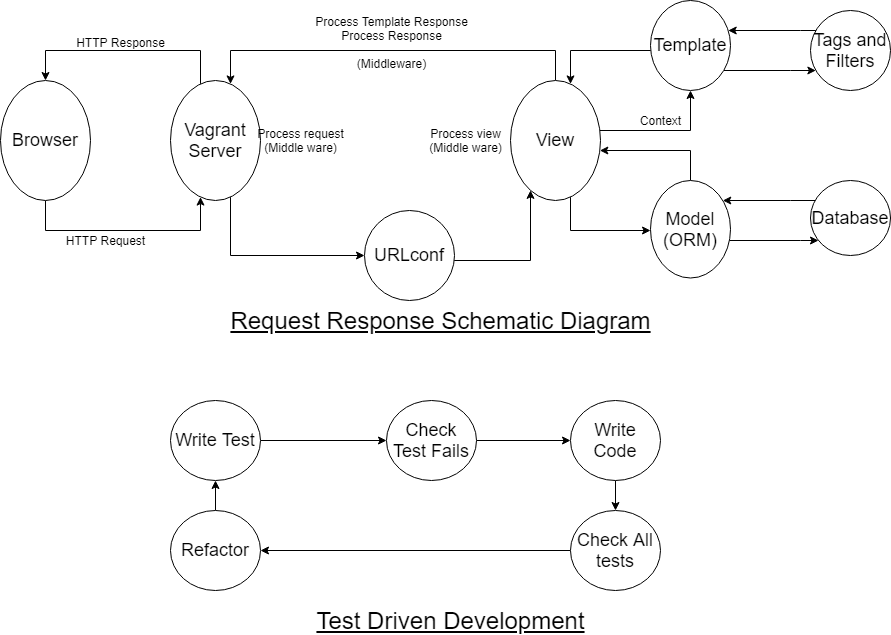

The diagram above was exported from draw.io. Its source (the exported page's mxGraphModel, read from the mxfile embedded in the PNG):
<mxGraphModel dx="1038" dy="539" grid="1" gridSize="10" guides="1" tooltips="1" connect="1" arrows="1" fold="1" page="1" pageScale="1" pageWidth="827" pageHeight="1169" math="0" shadow="0">
  <root>
    <mxCell id="0" />
    <mxCell id="1" parent="0" />
    <mxCell id="2" value="" style="edgeStyle=orthogonalEdgeStyle;rounded=0;orthogonalLoop=1;jettySize=auto;html=1;" edge="1" source="3" target="6" parent="1">
      <mxGeometry relative="1" as="geometry">
        <Array as="points">
          <mxPoint x="95" y="260" />
          <mxPoint x="250" y="260" />
        </Array>
      </mxGeometry>
    </mxCell>
    <mxCell id="3" value="&lt;font style=&quot;font-size: 18px&quot;&gt;Browser&lt;/font&gt;" style="ellipse;whiteSpace=wrap;html=1;rotation=0;" vertex="1" parent="1">
      <mxGeometry x="50" y="110" width="90" height="120" as="geometry" />
    </mxCell>
    <mxCell id="4" value="" style="edgeStyle=orthogonalEdgeStyle;rounded=0;orthogonalLoop=1;jettySize=auto;html=1;" edge="1" source="6" target="8" parent="1">
      <mxGeometry relative="1" as="geometry">
        <Array as="points">
          <mxPoint x="280" y="285" />
        </Array>
      </mxGeometry>
    </mxCell>
    <mxCell id="5" value="" style="edgeStyle=orthogonalEdgeStyle;rounded=0;orthogonalLoop=1;jettySize=auto;html=1;" edge="1" source="6" target="3" parent="1">
      <mxGeometry relative="1" as="geometry">
        <mxPoint x="265" y="30" as="targetPoint" />
        <Array as="points">
          <mxPoint x="250" y="80" />
          <mxPoint x="95" y="80" />
        </Array>
      </mxGeometry>
    </mxCell>
    <mxCell id="6" value="&lt;font style=&quot;font-size: 18px&quot;&gt;Vagrant Server&lt;/font&gt;" style="ellipse;whiteSpace=wrap;html=1;rotation=0;" vertex="1" parent="1">
      <mxGeometry x="220" y="110" width="90" height="120" as="geometry" />
    </mxCell>
    <mxCell id="7" value="" style="edgeStyle=orthogonalEdgeStyle;rounded=0;orthogonalLoop=1;jettySize=auto;html=1;" edge="1" source="8" target="12" parent="1">
      <mxGeometry relative="1" as="geometry">
        <Array as="points">
          <mxPoint x="580" y="290" />
        </Array>
      </mxGeometry>
    </mxCell>
    <mxCell id="8" value="&lt;font style=&quot;font-size: 18px&quot;&gt;URLconf&lt;/font&gt;" style="ellipse;whiteSpace=wrap;html=1;rotation=0;" vertex="1" parent="1">
      <mxGeometry x="414" y="240" width="90" height="90" as="geometry" />
    </mxCell>
    <mxCell id="9" value="" style="edgeStyle=orthogonalEdgeStyle;rounded=0;orthogonalLoop=1;jettySize=auto;html=1;" edge="1" source="12" target="6" parent="1">
      <mxGeometry relative="1" as="geometry">
        <mxPoint x="605" y="30" as="targetPoint" />
        <Array as="points">
          <mxPoint x="605" y="80" />
          <mxPoint x="280" y="80" />
        </Array>
      </mxGeometry>
    </mxCell>
    <mxCell id="10" value="" style="edgeStyle=orthogonalEdgeStyle;rounded=0;orthogonalLoop=1;jettySize=auto;html=1;" edge="1" source="12" target="15" parent="1">
      <mxGeometry relative="1" as="geometry">
        <Array as="points">
          <mxPoint x="620" y="260" />
        </Array>
      </mxGeometry>
    </mxCell>
    <mxCell id="11" value="" style="edgeStyle=orthogonalEdgeStyle;rounded=0;orthogonalLoop=1;jettySize=auto;html=1;" edge="1" source="12" target="24" parent="1">
      <mxGeometry relative="1" as="geometry">
        <mxPoint x="605" y="310" as="targetPoint" />
        <Array as="points">
          <mxPoint x="740" y="160" />
        </Array>
      </mxGeometry>
    </mxCell>
    <mxCell id="12" value="&lt;font style=&quot;font-size: 18px&quot;&gt;View&lt;/font&gt;" style="ellipse;whiteSpace=wrap;html=1;rotation=0;" vertex="1" parent="1">
      <mxGeometry x="560" y="110" width="90" height="120" as="geometry" />
    </mxCell>
    <mxCell id="13" value="" style="edgeStyle=orthogonalEdgeStyle;rounded=0;orthogonalLoop=1;jettySize=auto;html=1;" edge="1" source="15" target="12" parent="1">
      <mxGeometry relative="1" as="geometry">
        <mxPoint x="775" y="110" as="targetPoint" />
        <Array as="points">
          <mxPoint x="740" y="180" />
        </Array>
      </mxGeometry>
    </mxCell>
    <mxCell id="14" value="" style="edgeStyle=orthogonalEdgeStyle;rounded=0;orthogonalLoop=1;jettySize=auto;html=1;" edge="1" source="15" target="17" parent="1">
      <mxGeometry relative="1" as="geometry">
        <Array as="points">
          <mxPoint x="850" y="270" />
          <mxPoint x="850" y="270" />
        </Array>
      </mxGeometry>
    </mxCell>
    <mxCell id="15" value="&lt;font style=&quot;font-size: 18px&quot;&gt;Model (ORM)&lt;/font&gt;" style="ellipse;whiteSpace=wrap;html=1;rotation=0;" vertex="1" parent="1">
      <mxGeometry x="700" y="210" width="80" height="97.5" as="geometry" />
    </mxCell>
    <mxCell id="16" value="" style="edgeStyle=orthogonalEdgeStyle;rounded=0;orthogonalLoop=1;jettySize=auto;html=1;" edge="1" source="17" target="15" parent="1">
      <mxGeometry relative="1" as="geometry">
        <Array as="points">
          <mxPoint x="840" y="230" />
          <mxPoint x="840" y="230" />
        </Array>
      </mxGeometry>
    </mxCell>
    <mxCell id="17" value="&lt;font style=&quot;font-size: 18px&quot;&gt;Database&lt;/font&gt;" style="ellipse;whiteSpace=wrap;html=1;rotation=0;" vertex="1" parent="1">
      <mxGeometry x="860" y="210" width="80" height="75" as="geometry" />
    </mxCell>
    <mxCell id="18" value="HTTP Request" style="text;html=1;align=center;verticalAlign=middle;resizable=0;points=[];autosize=1;" vertex="1" parent="1">
      <mxGeometry x="110" y="260" width="90" height="20" as="geometry" />
    </mxCell>
    <mxCell id="19" value="HTTP Response" style="text;html=1;align=center;verticalAlign=middle;resizable=0;points=[];autosize=1;" vertex="1" parent="1">
      <mxGeometry x="120" y="62" width="100" height="20" as="geometry" />
    </mxCell>
    <mxCell id="20" value="Process Template Response&lt;br&gt;Process Response&lt;br&gt;&lt;br&gt;(Middleware)" style="text;html=1;align=center;verticalAlign=middle;resizable=0;points=[];autosize=1;" vertex="1" parent="1">
      <mxGeometry x="356" y="42" width="170" height="60" as="geometry" />
    </mxCell>
    <mxCell id="21" value="Process view&lt;br&gt;(Middle ware)" style="text;html=1;align=center;verticalAlign=middle;resizable=0;points=[];autosize=1;" vertex="1" parent="1">
      <mxGeometry x="470" y="155" width="90" height="30" as="geometry" />
    </mxCell>
    <mxCell id="22" value="" style="edgeStyle=orthogonalEdgeStyle;rounded=0;orthogonalLoop=1;jettySize=auto;html=1;" edge="1" source="24" target="12" parent="1">
      <mxGeometry relative="1" as="geometry">
        <mxPoint x="650" y="90" as="targetPoint" />
        <Array as="points">
          <mxPoint x="620" y="80" />
        </Array>
      </mxGeometry>
    </mxCell>
    <mxCell id="23" value="" style="edgeStyle=orthogonalEdgeStyle;rounded=0;orthogonalLoop=1;jettySize=auto;html=1;" edge="1" source="24" target="26" parent="1">
      <mxGeometry relative="1" as="geometry">
        <Array as="points">
          <mxPoint x="840" y="100" />
          <mxPoint x="840" y="100" />
        </Array>
      </mxGeometry>
    </mxCell>
    <mxCell id="24" value="&lt;font style=&quot;font-size: 18px&quot;&gt;Template&lt;/font&gt;" style="ellipse;whiteSpace=wrap;html=1;rotation=0;" vertex="1" parent="1">
      <mxGeometry x="700" y="30" width="80" height="90" as="geometry" />
    </mxCell>
    <mxCell id="25" value="" style="edgeStyle=orthogonalEdgeStyle;rounded=0;orthogonalLoop=1;jettySize=auto;html=1;" edge="1" source="26" target="24" parent="1">
      <mxGeometry relative="1" as="geometry">
        <Array as="points">
          <mxPoint x="850" y="60" />
          <mxPoint x="850" y="60" />
        </Array>
      </mxGeometry>
    </mxCell>
    <mxCell id="26" value="&lt;font style=&quot;font-size: 18px&quot;&gt;Tags and Filters&lt;/font&gt;" style="ellipse;whiteSpace=wrap;html=1;rotation=0;" vertex="1" parent="1">
      <mxGeometry x="860" y="40" width="80" height="80" as="geometry" />
    </mxCell>
    <mxCell id="27" value="Context" style="text;html=1;align=center;verticalAlign=middle;resizable=0;points=[];autosize=1;" vertex="1" parent="1">
      <mxGeometry x="680" y="140" width="60" height="20" as="geometry" />
    </mxCell>
    <mxCell id="28" value="Process request&lt;br&gt;(Middle ware)" style="text;html=1;align=center;verticalAlign=middle;resizable=0;points=[];autosize=1;" vertex="1" parent="1">
      <mxGeometry x="300" y="155" width="100" height="30" as="geometry" />
    </mxCell>
    <mxCell id="29" value="&lt;font style=&quot;font-size: 24px&quot;&gt;&lt;u&gt;Request Response Schematic Diagram&lt;/u&gt;&lt;/font&gt;" style="text;html=1;align=center;verticalAlign=middle;resizable=0;points=[];autosize=1;" vertex="1" parent="1">
      <mxGeometry x="270" y="340" width="440" height="20" as="geometry" />
    </mxCell>
    <mxCell id="30" value="" style="edgeStyle=orthogonalEdgeStyle;rounded=0;orthogonalLoop=1;jettySize=auto;html=1;" edge="1" source="31" target="33" parent="1">
      <mxGeometry relative="1" as="geometry" />
    </mxCell>
    <mxCell id="31" value="&lt;span style=&quot;font-size: 18px&quot;&gt;Check Test Fails&lt;/span&gt;" style="ellipse;whiteSpace=wrap;html=1;rotation=0;" vertex="1" parent="1">
      <mxGeometry x="436" y="430" width="90" height="80" as="geometry" />
    </mxCell>
    <mxCell id="32" value="" style="edgeStyle=orthogonalEdgeStyle;rounded=0;orthogonalLoop=1;jettySize=auto;html=1;" edge="1" source="33" target="35" parent="1">
      <mxGeometry relative="1" as="geometry" />
    </mxCell>
    <mxCell id="33" value="&lt;span style=&quot;font-size: 18px&quot;&gt;Write Code&lt;/span&gt;" style="ellipse;whiteSpace=wrap;html=1;rotation=0;" vertex="1" parent="1">
      <mxGeometry x="620" y="430" width="90" height="80" as="geometry" />
    </mxCell>
    <mxCell id="34" value="" style="edgeStyle=orthogonalEdgeStyle;rounded=0;orthogonalLoop=1;jettySize=auto;html=1;" edge="1" source="35" target="37" parent="1">
      <mxGeometry relative="1" as="geometry" />
    </mxCell>
    <mxCell id="35" value="&lt;span style=&quot;font-size: 18px&quot;&gt;Check All tests&lt;/span&gt;" style="ellipse;whiteSpace=wrap;html=1;rotation=0;" vertex="1" parent="1">
      <mxGeometry x="620" y="540" width="90" height="80" as="geometry" />
    </mxCell>
    <mxCell id="36" value="" style="edgeStyle=orthogonalEdgeStyle;rounded=0;orthogonalLoop=1;jettySize=auto;html=1;" edge="1" source="37" target="39" parent="1">
      <mxGeometry relative="1" as="geometry" />
    </mxCell>
    <mxCell id="37" value="&lt;span style=&quot;font-size: 18px&quot;&gt;Refactor&lt;/span&gt;" style="ellipse;whiteSpace=wrap;html=1;rotation=0;" vertex="1" parent="1">
      <mxGeometry x="220" y="540" width="90" height="80" as="geometry" />
    </mxCell>
    <mxCell id="38" value="" style="edgeStyle=orthogonalEdgeStyle;rounded=0;orthogonalLoop=1;jettySize=auto;html=1;" edge="1" source="39" target="31" parent="1">
      <mxGeometry relative="1" as="geometry" />
    </mxCell>
    <mxCell id="39" value="&lt;span style=&quot;font-size: 18px&quot;&gt;Write Test&lt;/span&gt;" style="ellipse;whiteSpace=wrap;html=1;rotation=0;" vertex="1" parent="1">
      <mxGeometry x="220" y="430" width="90" height="80" as="geometry" />
    </mxCell>
    <mxCell id="40" value="&lt;font style=&quot;font-size: 24px&quot;&gt;&lt;u&gt;Test Driven Development&lt;/u&gt;&lt;/font&gt;" style="text;html=1;align=center;verticalAlign=middle;resizable=0;points=[];autosize=1;" vertex="1" parent="1">
      <mxGeometry x="360" y="640" width="280" height="20" as="geometry" />
    </mxCell>
  </root>
</mxGraphModel>